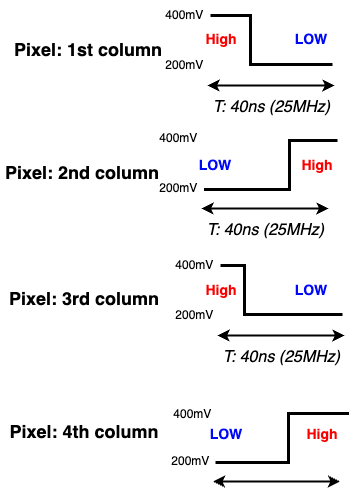

The diagram above was exported from draw.io. Its source (the exported page's mxGraphModel, read from the mxfile embedded in the PNG):
<mxGraphModel dx="1434" dy="1803" grid="0" gridSize="10" guides="1" tooltips="1" connect="1" arrows="1" fold="1" page="1" pageScale="1" pageWidth="850" pageHeight="1100" math="0" shadow="0">
  <root>
    <mxCell id="0" />
    <mxCell id="1" parent="0" />
    <mxCell id="Lo5MiQdAGVjFLC8zQn0h-1" value="" style="edgeStyle=elbowEdgeStyle;elbow=horizontal;endArrow=classic;html=1;curved=0;rounded=0;shape=link;strokeWidth=2;width=0;" edge="1" parent="1">
      <mxGeometry width="50" height="50" relative="1" as="geometry">
        <mxPoint x="420" y="-1002" as="sourcePoint" />
        <mxPoint x="298" y="-1051" as="targetPoint" />
        <Array as="points">
          <mxPoint x="338" y="-1024" />
        </Array>
      </mxGeometry>
    </mxCell>
    <mxCell id="Lo5MiQdAGVjFLC8zQn0h-2" value="&lt;h2&gt;Pixel: 1st column&lt;/h2&gt;" style="text;html=1;align=center;verticalAlign=middle;whiteSpace=wrap;rounded=0;" vertex="1" parent="1">
      <mxGeometry x="94" y="-1032" width="164" height="30" as="geometry" />
    </mxCell>
    <mxCell id="Lo5MiQdAGVjFLC8zQn0h-3" value="400mV&amp;nbsp;" style="text;html=1;align=center;verticalAlign=middle;whiteSpace=wrap;rounded=0;" vertex="1" parent="1">
      <mxGeometry x="244" y="-1066" width="60" height="30" as="geometry" />
    </mxCell>
    <mxCell id="Lo5MiQdAGVjFLC8zQn0h-4" value="2&lt;span style=&quot;background-color: initial;&quot;&gt;00mV&amp;nbsp;&lt;/span&gt;" style="text;html=1;align=center;verticalAlign=middle;whiteSpace=wrap;rounded=0;" vertex="1" parent="1">
      <mxGeometry x="244" y="-1016" width="60" height="30" as="geometry" />
    </mxCell>
    <mxCell id="Lo5MiQdAGVjFLC8zQn0h-5" value="" style="endArrow=classic;startArrow=classic;html=1;rounded=0;strokeWidth=2;" edge="1" parent="1">
      <mxGeometry width="50" height="50" relative="1" as="geometry">
        <mxPoint x="295" y="-981" as="sourcePoint" />
        <mxPoint x="422" y="-981" as="targetPoint" />
      </mxGeometry>
    </mxCell>
    <mxCell id="Lo5MiQdAGVjFLC8zQn0h-6" value="&lt;h4&gt;&lt;font style=&quot;font-size: 16px; font-weight: normal;&quot;&gt;&lt;i&gt;T: 40ns (25MHz)&lt;/i&gt;&lt;/font&gt;&lt;/h4&gt;" style="text;strokeColor=none;fillColor=none;html=1;fontSize=24;fontStyle=1;verticalAlign=middle;align=center;" vertex="1" parent="1">
      <mxGeometry x="308.5" y="-972" width="100" height="19" as="geometry" />
    </mxCell>
    <mxCell id="Lo5MiQdAGVjFLC8zQn0h-8" value="&lt;h2&gt;Pixel: 2nd column&lt;/h2&gt;" style="text;html=1;align=center;verticalAlign=middle;whiteSpace=wrap;rounded=0;" vertex="1" parent="1">
      <mxGeometry x="88" y="-909" width="164" height="30" as="geometry" />
    </mxCell>
    <mxCell id="Lo5MiQdAGVjFLC8zQn0h-9" value="400mV&amp;nbsp;" style="text;html=1;align=center;verticalAlign=middle;whiteSpace=wrap;rounded=0;" vertex="1" parent="1">
      <mxGeometry x="238" y="-943" width="60" height="30" as="geometry" />
    </mxCell>
    <mxCell id="Lo5MiQdAGVjFLC8zQn0h-10" value="2&lt;span style=&quot;background-color: initial;&quot;&gt;00mV&amp;nbsp;&lt;/span&gt;" style="text;html=1;align=center;verticalAlign=middle;whiteSpace=wrap;rounded=0;" vertex="1" parent="1">
      <mxGeometry x="238" y="-893" width="60" height="30" as="geometry" />
    </mxCell>
    <mxCell id="Lo5MiQdAGVjFLC8zQn0h-11" value="" style="endArrow=classic;startArrow=classic;html=1;rounded=0;strokeWidth=2;" edge="1" parent="1">
      <mxGeometry width="50" height="50" relative="1" as="geometry">
        <mxPoint x="289" y="-858" as="sourcePoint" />
        <mxPoint x="416" y="-858" as="targetPoint" />
      </mxGeometry>
    </mxCell>
    <mxCell id="Lo5MiQdAGVjFLC8zQn0h-12" value="&lt;h4&gt;&lt;font style=&quot;font-size: 16px; font-weight: normal;&quot;&gt;&lt;i&gt;T: 40ns (25MHz)&lt;/i&gt;&lt;/font&gt;&lt;/h4&gt;" style="text;strokeColor=none;fillColor=none;html=1;fontSize=24;fontStyle=1;verticalAlign=middle;align=center;" vertex="1" parent="1">
      <mxGeometry x="302.5" y="-849" width="100" height="19" as="geometry" />
    </mxCell>
    <mxCell id="Lo5MiQdAGVjFLC8zQn0h-13" value="" style="edgeStyle=elbowEdgeStyle;elbow=horizontal;endArrow=classic;html=1;curved=0;rounded=0;shape=link;strokeWidth=2;width=0;" edge="1" parent="1">
      <mxGeometry width="50" height="50" relative="1" as="geometry">
        <mxPoint x="425" y="-926" as="sourcePoint" />
        <mxPoint x="291.5" y="-877" as="targetPoint" />
        <Array as="points">
          <mxPoint x="377" y="-904" />
        </Array>
      </mxGeometry>
    </mxCell>
    <mxCell id="Lo5MiQdAGVjFLC8zQn0h-20" value="" style="edgeStyle=elbowEdgeStyle;elbow=horizontal;endArrow=classic;html=1;curved=0;rounded=0;shape=link;strokeWidth=2;width=0;" edge="1" parent="1">
      <mxGeometry width="50" height="50" relative="1" as="geometry">
        <mxPoint x="430" y="-752" as="sourcePoint" />
        <mxPoint x="308" y="-801" as="targetPoint" />
        <Array as="points">
          <mxPoint x="332" y="-778" />
        </Array>
      </mxGeometry>
    </mxCell>
    <mxCell id="Lo5MiQdAGVjFLC8zQn0h-21" value="&lt;h2&gt;Pixel: 3rd column&lt;/h2&gt;" style="text;html=1;align=center;verticalAlign=middle;whiteSpace=wrap;rounded=0;" vertex="1" parent="1">
      <mxGeometry x="90" y="-783" width="164" height="30" as="geometry" />
    </mxCell>
    <mxCell id="Lo5MiQdAGVjFLC8zQn0h-22" value="400mV&amp;nbsp;" style="text;html=1;align=center;verticalAlign=middle;whiteSpace=wrap;rounded=0;" vertex="1" parent="1">
      <mxGeometry x="254" y="-816" width="60" height="30" as="geometry" />
    </mxCell>
    <mxCell id="Lo5MiQdAGVjFLC8zQn0h-23" value="2&lt;span style=&quot;background-color: initial;&quot;&gt;00mV&amp;nbsp;&lt;/span&gt;" style="text;html=1;align=center;verticalAlign=middle;whiteSpace=wrap;rounded=0;" vertex="1" parent="1">
      <mxGeometry x="254" y="-766" width="60" height="30" as="geometry" />
    </mxCell>
    <mxCell id="Lo5MiQdAGVjFLC8zQn0h-24" value="" style="endArrow=classic;startArrow=classic;html=1;rounded=0;strokeWidth=2;" edge="1" parent="1">
      <mxGeometry width="50" height="50" relative="1" as="geometry">
        <mxPoint x="305" y="-731" as="sourcePoint" />
        <mxPoint x="432" y="-731" as="targetPoint" />
      </mxGeometry>
    </mxCell>
    <mxCell id="Lo5MiQdAGVjFLC8zQn0h-25" value="&lt;h4&gt;&lt;font style=&quot;font-size: 16px; font-weight: normal;&quot;&gt;&lt;i&gt;T: 40ns (25MHz)&lt;/i&gt;&lt;/font&gt;&lt;/h4&gt;" style="text;strokeColor=none;fillColor=none;html=1;fontSize=24;fontStyle=1;verticalAlign=middle;align=center;" vertex="1" parent="1">
      <mxGeometry x="318.5" y="-722" width="100" height="19" as="geometry" />
    </mxCell>
    <mxCell id="Lo5MiQdAGVjFLC8zQn0h-26" value="&lt;h2&gt;Pixel: 4th column&lt;/h2&gt;" style="text;html=1;align=center;verticalAlign=middle;whiteSpace=wrap;rounded=0;" vertex="1" parent="1">
      <mxGeometry x="90" y="-650" width="164" height="30" as="geometry" />
    </mxCell>
    <mxCell id="Lo5MiQdAGVjFLC8zQn0h-27" value="2&lt;span style=&quot;background-color: initial;&quot;&gt;00mV&amp;nbsp;&lt;/span&gt;" style="text;html=1;align=center;verticalAlign=middle;whiteSpace=wrap;rounded=0;" vertex="1" parent="1">
      <mxGeometry x="249.5" y="-620" width="60" height="30" as="geometry" />
    </mxCell>
    <mxCell id="Lo5MiQdAGVjFLC8zQn0h-28" value="" style="endArrow=classic;startArrow=classic;html=1;rounded=0;strokeWidth=2;" edge="1" parent="1">
      <mxGeometry width="50" height="50" relative="1" as="geometry">
        <mxPoint x="300.5" y="-585" as="sourcePoint" />
        <mxPoint x="427.5" y="-585" as="targetPoint" />
      </mxGeometry>
    </mxCell>
    <mxCell id="Lo5MiQdAGVjFLC8zQn0h-29" value="" style="edgeStyle=elbowEdgeStyle;elbow=horizontal;endArrow=classic;html=1;curved=0;rounded=0;shape=link;strokeWidth=2;width=0;" edge="1" parent="1">
      <mxGeometry width="50" height="50" relative="1" as="geometry">
        <mxPoint x="436.5" y="-653" as="sourcePoint" />
        <mxPoint x="303" y="-604" as="targetPoint" />
        <Array as="points">
          <mxPoint x="376" y="-631" />
        </Array>
      </mxGeometry>
    </mxCell>
    <mxCell id="Lo5MiQdAGVjFLC8zQn0h-32" value="&lt;font style=&quot;font-size: 14px;&quot; color=&quot;#fa0000&quot;&gt;&lt;b&gt;High&lt;/b&gt;&lt;/font&gt;" style="text;html=1;align=center;verticalAlign=middle;whiteSpace=wrap;rounded=0;" vertex="1" parent="1">
      <mxGeometry x="279" y="-1042" width="60" height="30" as="geometry" />
    </mxCell>
    <mxCell id="Lo5MiQdAGVjFLC8zQn0h-33" value="&lt;span style=&quot;font-size: 14px;&quot;&gt;&lt;font color=&quot;#0008fa&quot;&gt;&lt;b&gt;LOW&lt;/b&gt;&lt;/font&gt;&lt;/span&gt;" style="text;html=1;align=center;verticalAlign=middle;whiteSpace=wrap;rounded=0;" vertex="1" parent="1">
      <mxGeometry x="369" y="-1042" width="60" height="30" as="geometry" />
    </mxCell>
    <mxCell id="Lo5MiQdAGVjFLC8zQn0h-34" value="&lt;font style=&quot;font-size: 14px;&quot; color=&quot;#fa0000&quot;&gt;&lt;b&gt;High&lt;/b&gt;&lt;/font&gt;" style="text;html=1;align=center;verticalAlign=middle;whiteSpace=wrap;rounded=0;" vertex="1" parent="1">
      <mxGeometry x="375" y="-916" width="60" height="30" as="geometry" />
    </mxCell>
    <mxCell id="Lo5MiQdAGVjFLC8zQn0h-35" value="&lt;span style=&quot;font-size: 14px;&quot;&gt;&lt;font color=&quot;#0008fa&quot;&gt;&lt;b&gt;LOW&lt;/b&gt;&lt;/font&gt;&lt;/span&gt;" style="text;html=1;align=center;verticalAlign=middle;whiteSpace=wrap;rounded=0;" vertex="1" parent="1">
      <mxGeometry x="273" y="-916" width="60" height="30" as="geometry" />
    </mxCell>
    <mxCell id="Lo5MiQdAGVjFLC8zQn0h-36" value="&lt;font style=&quot;font-size: 14px;&quot; color=&quot;#fa0000&quot;&gt;&lt;b&gt;High&lt;/b&gt;&lt;/font&gt;" style="text;html=1;align=center;verticalAlign=middle;whiteSpace=wrap;rounded=0;" vertex="1" parent="1">
      <mxGeometry x="279" y="-791" width="60" height="30" as="geometry" />
    </mxCell>
    <mxCell id="Lo5MiQdAGVjFLC8zQn0h-37" value="&lt;span style=&quot;font-size: 14px;&quot;&gt;&lt;font color=&quot;#0008fa&quot;&gt;&lt;b&gt;LOW&lt;/b&gt;&lt;/font&gt;&lt;/span&gt;" style="text;html=1;align=center;verticalAlign=middle;whiteSpace=wrap;rounded=0;" vertex="1" parent="1">
      <mxGeometry x="369" y="-791" width="60" height="30" as="geometry" />
    </mxCell>
    <mxCell id="Lo5MiQdAGVjFLC8zQn0h-38" value="&lt;font style=&quot;font-size: 14px;&quot; color=&quot;#fa0000&quot;&gt;&lt;b&gt;High&lt;/b&gt;&lt;/font&gt;" style="text;html=1;align=center;verticalAlign=middle;whiteSpace=wrap;rounded=0;" vertex="1" parent="1">
      <mxGeometry x="380" y="-647" width="60" height="30" as="geometry" />
    </mxCell>
    <mxCell id="Lo5MiQdAGVjFLC8zQn0h-39" value="&lt;span style=&quot;font-size: 14px;&quot;&gt;&lt;font color=&quot;#0008fa&quot;&gt;&lt;b&gt;LOW&lt;/b&gt;&lt;/font&gt;&lt;/span&gt;" style="text;html=1;align=center;verticalAlign=middle;whiteSpace=wrap;rounded=0;" vertex="1" parent="1">
      <mxGeometry x="284" y="-647" width="60" height="30" as="geometry" />
    </mxCell>
    <mxCell id="Lo5MiQdAGVjFLC8zQn0h-40" value="400mV&amp;nbsp;" style="text;html=1;align=center;verticalAlign=middle;whiteSpace=wrap;rounded=0;" vertex="1" parent="1">
      <mxGeometry x="252" y="-667" width="60" height="30" as="geometry" />
    </mxCell>
  </root>
</mxGraphModel>